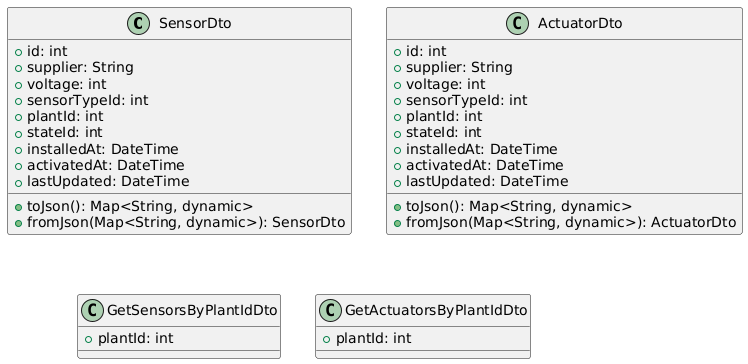

The diagram above was rendered by PlantUML. Its source (embedded in the PNG):
@startuml
class SensorDto {
    +id: int
    +supplier: String
    +voltage: int
    +sensorTypeId: int
    +plantId: int
    +stateId: int
    +installedAt: DateTime
    +activatedAt: DateTime
    +lastUpdated: DateTime
    +toJson(): Map<String, dynamic>
    +fromJson(Map<String, dynamic>): SensorDto
}

class ActuatorDto {
    +id: int
    +supplier: String
    +voltage: int
    +sensorTypeId: int
    +plantId: int
    +stateId: int
    +installedAt: DateTime
    +activatedAt: DateTime
    +lastUpdated: DateTime
    +toJson(): Map<String, dynamic>
    +fromJson(Map<String, dynamic>): ActuatorDto
}


class GetSensorsByPlantIdDto {
    +plantId: int
}

class GetActuatorsByPlantIdDto {
    +plantId: int
}
@enduml